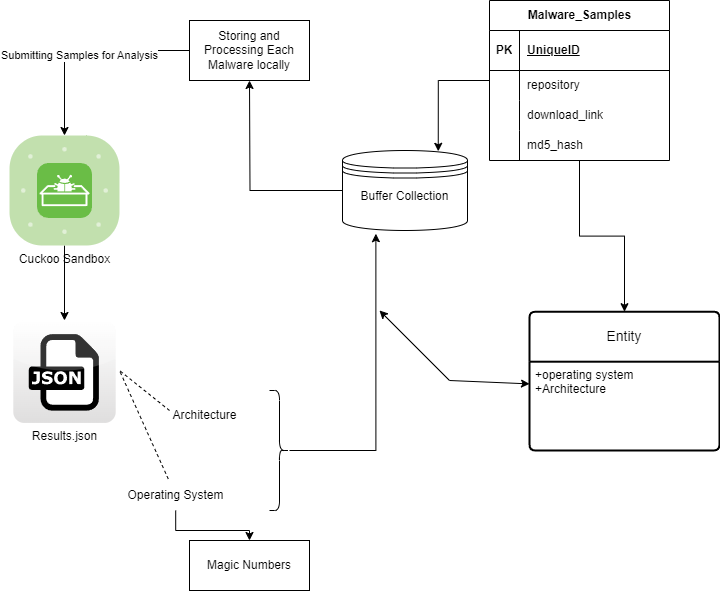

The diagram above was exported from draw.io. Its source (the exported page's mxGraphModel, read from the mxfile embedded in the PNG):
<mxGraphModel dx="1050" dy="626" grid="1" gridSize="10" guides="1" tooltips="1" connect="1" arrows="1" fold="1" page="1" pageScale="1" pageWidth="850" pageHeight="1100" math="0" shadow="0">
  <root>
    <mxCell id="0" />
    <mxCell id="1" parent="0" />
    <mxCell id="UOgDO5N-h2JDFdPa4tEY-1" value="Buffer Collection&lt;div&gt;&lt;br&gt;&lt;/div&gt;" style="shape=datastore;whiteSpace=wrap;html=1;" vertex="1" parent="1">
      <mxGeometry x="363" y="370" width="125" height="80" as="geometry" />
    </mxCell>
    <mxCell id="UOgDO5N-h2JDFdPa4tEY-2" value="Malware_Samples" style="shape=table;startSize=30;container=1;collapsible=1;childLayout=tableLayout;fixedRows=1;rowLines=0;fontStyle=1;align=center;resizeLast=1;html=1;" vertex="1" parent="1">
      <mxGeometry x="510" y="220" width="180" height="160" as="geometry" />
    </mxCell>
    <mxCell id="UOgDO5N-h2JDFdPa4tEY-3" value="" style="shape=tableRow;horizontal=0;startSize=0;swimlaneHead=0;swimlaneBody=0;fillColor=none;collapsible=0;dropTarget=0;points=[[0,0.5],[1,0.5]];portConstraint=eastwest;top=0;left=0;right=0;bottom=1;" vertex="1" parent="UOgDO5N-h2JDFdPa4tEY-2">
      <mxGeometry y="30" width="180" height="40" as="geometry" />
    </mxCell>
    <mxCell id="UOgDO5N-h2JDFdPa4tEY-4" value="PK" style="shape=partialRectangle;connectable=0;fillColor=none;top=0;left=0;bottom=0;right=0;fontStyle=1;overflow=hidden;whiteSpace=wrap;html=1;" vertex="1" parent="UOgDO5N-h2JDFdPa4tEY-3">
      <mxGeometry width="30" height="40" as="geometry">
        <mxRectangle width="30" height="40" as="alternateBounds" />
      </mxGeometry>
    </mxCell>
    <mxCell id="UOgDO5N-h2JDFdPa4tEY-5" value="UniqueID" style="shape=partialRectangle;connectable=0;fillColor=none;top=0;left=0;bottom=0;right=0;align=left;spacingLeft=6;fontStyle=5;overflow=hidden;whiteSpace=wrap;html=1;" vertex="1" parent="UOgDO5N-h2JDFdPa4tEY-3">
      <mxGeometry x="30" width="150" height="40" as="geometry">
        <mxRectangle width="150" height="40" as="alternateBounds" />
      </mxGeometry>
    </mxCell>
    <mxCell id="UOgDO5N-h2JDFdPa4tEY-6" value="" style="shape=tableRow;horizontal=0;startSize=0;swimlaneHead=0;swimlaneBody=0;fillColor=none;collapsible=0;dropTarget=0;points=[[0,0.5],[1,0.5]];portConstraint=eastwest;top=0;left=0;right=0;bottom=0;" vertex="1" parent="UOgDO5N-h2JDFdPa4tEY-2">
      <mxGeometry y="70" width="180" height="30" as="geometry" />
    </mxCell>
    <mxCell id="UOgDO5N-h2JDFdPa4tEY-7" value="" style="shape=partialRectangle;connectable=0;fillColor=none;top=0;left=0;bottom=0;right=0;editable=1;overflow=hidden;whiteSpace=wrap;html=1;" vertex="1" parent="UOgDO5N-h2JDFdPa4tEY-6">
      <mxGeometry width="30" height="30" as="geometry">
        <mxRectangle width="30" height="30" as="alternateBounds" />
      </mxGeometry>
    </mxCell>
    <mxCell id="UOgDO5N-h2JDFdPa4tEY-8" value="repository&lt;span style=&quot;white-space: pre;&quot;&gt;&#09;&lt;/span&gt;&lt;span style=&quot;white-space: pre;&quot;&gt;&#09;&lt;/span&gt;&lt;span style=&quot;white-space: pre;&quot;&gt;&#09;&lt;/span&gt;&lt;span style=&quot;white-space: pre;&quot;&gt;&#09;&lt;/span&gt;&lt;span style=&quot;white-space: pre;&quot;&gt;&#09;&lt;/span&gt;" style="shape=partialRectangle;connectable=0;fillColor=none;top=0;left=0;bottom=0;right=0;align=left;spacingLeft=6;overflow=hidden;whiteSpace=wrap;html=1;" vertex="1" parent="UOgDO5N-h2JDFdPa4tEY-6">
      <mxGeometry x="30" width="150" height="30" as="geometry">
        <mxRectangle width="150" height="30" as="alternateBounds" />
      </mxGeometry>
    </mxCell>
    <mxCell id="UOgDO5N-h2JDFdPa4tEY-9" value="" style="shape=tableRow;horizontal=0;startSize=0;swimlaneHead=0;swimlaneBody=0;fillColor=none;collapsible=0;dropTarget=0;points=[[0,0.5],[1,0.5]];portConstraint=eastwest;top=0;left=0;right=0;bottom=0;" vertex="1" parent="UOgDO5N-h2JDFdPa4tEY-2">
      <mxGeometry y="100" width="180" height="30" as="geometry" />
    </mxCell>
    <mxCell id="UOgDO5N-h2JDFdPa4tEY-10" value="" style="shape=partialRectangle;connectable=0;fillColor=none;top=0;left=0;bottom=0;right=0;editable=1;overflow=hidden;whiteSpace=wrap;html=1;" vertex="1" parent="UOgDO5N-h2JDFdPa4tEY-9">
      <mxGeometry width="30" height="30" as="geometry">
        <mxRectangle width="30" height="30" as="alternateBounds" />
      </mxGeometry>
    </mxCell>
    <mxCell id="UOgDO5N-h2JDFdPa4tEY-11" value="download_link" style="shape=partialRectangle;connectable=0;fillColor=none;top=0;left=0;bottom=0;right=0;align=left;spacingLeft=6;overflow=hidden;whiteSpace=wrap;html=1;" vertex="1" parent="UOgDO5N-h2JDFdPa4tEY-9">
      <mxGeometry x="30" width="150" height="30" as="geometry">
        <mxRectangle width="150" height="30" as="alternateBounds" />
      </mxGeometry>
    </mxCell>
    <mxCell id="UOgDO5N-h2JDFdPa4tEY-12" value="" style="shape=tableRow;horizontal=0;startSize=0;swimlaneHead=0;swimlaneBody=0;fillColor=none;collapsible=0;dropTarget=0;points=[[0,0.5],[1,0.5]];portConstraint=eastwest;top=0;left=0;right=0;bottom=0;" vertex="1" parent="UOgDO5N-h2JDFdPa4tEY-2">
      <mxGeometry y="130" width="180" height="30" as="geometry" />
    </mxCell>
    <mxCell id="UOgDO5N-h2JDFdPa4tEY-13" value="" style="shape=partialRectangle;connectable=0;fillColor=none;top=0;left=0;bottom=0;right=0;editable=1;overflow=hidden;whiteSpace=wrap;html=1;" vertex="1" parent="UOgDO5N-h2JDFdPa4tEY-12">
      <mxGeometry width="30" height="30" as="geometry">
        <mxRectangle width="30" height="30" as="alternateBounds" />
      </mxGeometry>
    </mxCell>
    <mxCell id="UOgDO5N-h2JDFdPa4tEY-14" value="md5_hash" style="shape=partialRectangle;connectable=0;fillColor=none;top=0;left=0;bottom=0;right=0;align=left;spacingLeft=6;overflow=hidden;whiteSpace=wrap;html=1;" vertex="1" parent="UOgDO5N-h2JDFdPa4tEY-12">
      <mxGeometry x="30" width="150" height="30" as="geometry">
        <mxRectangle width="150" height="30" as="alternateBounds" />
      </mxGeometry>
    </mxCell>
    <mxCell id="UOgDO5N-h2JDFdPa4tEY-15" style="edgeStyle=orthogonalEdgeStyle;rounded=0;orthogonalLoop=1;jettySize=auto;html=1;entryX=0.766;entryY=0.01;entryDx=0;entryDy=0;entryPerimeter=0;" edge="1" parent="1" source="UOgDO5N-h2JDFdPa4tEY-2" target="UOgDO5N-h2JDFdPa4tEY-1">
      <mxGeometry relative="1" as="geometry" />
    </mxCell>
    <mxCell id="UOgDO5N-h2JDFdPa4tEY-28" style="edgeStyle=orthogonalEdgeStyle;rounded=0;orthogonalLoop=1;jettySize=auto;html=1;" edge="1" parent="1" source="UOgDO5N-h2JDFdPa4tEY-17" target="UOgDO5N-h2JDFdPa4tEY-27">
      <mxGeometry relative="1" as="geometry" />
    </mxCell>
    <mxCell id="UOgDO5N-h2JDFdPa4tEY-17" value="Cuckoo Sandbox" style="verticalLabelPosition=bottom;sketch=0;html=1;fillColor=#6ABD46;strokeColor=#ffffff;verticalAlign=top;align=center;points=[[0.085,0.085,0],[0.915,0.085,0],[0.915,0.915,0],[0.085,0.915,0],[0.25,0,0],[0.5,0,0],[0.75,0,0],[1,0.25,0],[1,0.5,0],[1,0.75,0],[0.75,1,0],[0.5,1,0],[0.25,1,0],[0,0.75,0],[0,0.5,0],[0,0.25,0]];pointerEvents=1;shape=mxgraph.cisco_safe.compositeIcon;bgIcon=mxgraph.cisco_safe.architecture.generic_appliance;resIcon=mxgraph.cisco_safe.architecture.sandbox_appliance;" vertex="1" parent="1">
      <mxGeometry x="30" y="355" width="110" height="110" as="geometry" />
    </mxCell>
    <mxCell id="UOgDO5N-h2JDFdPa4tEY-19" style="edgeStyle=orthogonalEdgeStyle;rounded=0;orthogonalLoop=1;jettySize=auto;html=1;" edge="1" parent="1" source="UOgDO5N-h2JDFdPa4tEY-1">
      <mxGeometry relative="1" as="geometry">
        <mxPoint x="270" y="300" as="targetPoint" />
      </mxGeometry>
    </mxCell>
    <mxCell id="UOgDO5N-h2JDFdPa4tEY-23" value="Storing and Processing Each Malware locally" style="rounded=0;whiteSpace=wrap;html=1;" vertex="1" parent="1">
      <mxGeometry x="210" y="240" width="120" height="60" as="geometry" />
    </mxCell>
    <mxCell id="UOgDO5N-h2JDFdPa4tEY-24" style="edgeStyle=orthogonalEdgeStyle;rounded=0;orthogonalLoop=1;jettySize=auto;html=1;entryX=0.5;entryY=0;entryDx=0;entryDy=0;entryPerimeter=0;" edge="1" parent="1" source="UOgDO5N-h2JDFdPa4tEY-23" target="UOgDO5N-h2JDFdPa4tEY-17">
      <mxGeometry relative="1" as="geometry" />
    </mxCell>
    <mxCell id="UOgDO5N-h2JDFdPa4tEY-25" value="Submitting Samples for Analysis" style="edgeLabel;html=1;align=center;verticalAlign=middle;resizable=0;points=[];" vertex="1" connectable="0" parent="UOgDO5N-h2JDFdPa4tEY-24">
      <mxGeometry x="0.059" y="4" relative="1" as="geometry">
        <mxPoint as="offset" />
      </mxGeometry>
    </mxCell>
    <mxCell id="UOgDO5N-h2JDFdPa4tEY-27" value="Results.json" style="dashed=0;outlineConnect=0;html=1;align=center;labelPosition=center;verticalLabelPosition=bottom;verticalAlign=top;shape=mxgraph.webicons.json;gradientColor=#DFDEDE" vertex="1" parent="1">
      <mxGeometry x="33.80000000000001" y="540" width="102.4" height="102.4" as="geometry" />
    </mxCell>
    <mxCell id="UOgDO5N-h2JDFdPa4tEY-29" value="" style="endArrow=none;dashed=1;html=1;rounded=0;" edge="1" parent="1" target="UOgDO5N-h2JDFdPa4tEY-32">
      <mxGeometry width="50" height="50" relative="1" as="geometry">
        <mxPoint x="190" y="630" as="sourcePoint" />
        <mxPoint x="200" y="580" as="targetPoint" />
        <Array as="points">
          <mxPoint x="140" y="590" />
        </Array>
      </mxGeometry>
    </mxCell>
    <mxCell id="UOgDO5N-h2JDFdPa4tEY-31" value="Architecture" style="text;html=1;align=center;verticalAlign=middle;resizable=0;points=[];autosize=1;strokeColor=none;fillColor=none;" vertex="1" parent="1">
      <mxGeometry x="180" y="620" width="90" height="30" as="geometry" />
    </mxCell>
    <mxCell id="UOgDO5N-h2JDFdPa4tEY-47" style="edgeStyle=orthogonalEdgeStyle;rounded=0;orthogonalLoop=1;jettySize=auto;html=1;" edge="1" parent="1" source="UOgDO5N-h2JDFdPa4tEY-32" target="UOgDO5N-h2JDFdPa4tEY-46">
      <mxGeometry relative="1" as="geometry" />
    </mxCell>
    <mxCell id="UOgDO5N-h2JDFdPa4tEY-32" value="Operating System" style="text;html=1;align=center;verticalAlign=middle;resizable=0;points=[];autosize=1;strokeColor=none;fillColor=none;" vertex="1" parent="1">
      <mxGeometry x="136.2" y="700" width="120" height="30" as="geometry" />
    </mxCell>
    <mxCell id="UOgDO5N-h2JDFdPa4tEY-37" value="" style="shape=curlyBracket;whiteSpace=wrap;html=1;rounded=1;flipH=1;labelPosition=right;verticalLabelPosition=middle;align=left;verticalAlign=middle;" vertex="1" parent="1">
      <mxGeometry x="290" y="610" width="20" height="120" as="geometry" />
    </mxCell>
    <mxCell id="UOgDO5N-h2JDFdPa4tEY-38" style="edgeStyle=orthogonalEdgeStyle;rounded=0;orthogonalLoop=1;jettySize=auto;html=1;entryX=0.267;entryY=1.04;entryDx=0;entryDy=0;entryPerimeter=0;" edge="1" parent="1" source="UOgDO5N-h2JDFdPa4tEY-37" target="UOgDO5N-h2JDFdPa4tEY-1">
      <mxGeometry relative="1" as="geometry" />
    </mxCell>
    <mxCell id="UOgDO5N-h2JDFdPa4tEY-39" value="Entity" style="swimlane;childLayout=stackLayout;horizontal=1;startSize=50;horizontalStack=0;rounded=1;fontSize=14;fontStyle=0;strokeWidth=2;resizeParent=0;resizeLast=1;shadow=0;dashed=0;align=center;arcSize=4;whiteSpace=wrap;html=1;" vertex="1" parent="1">
      <mxGeometry x="550" y="531.2" width="190" height="138.8" as="geometry" />
    </mxCell>
    <mxCell id="UOgDO5N-h2JDFdPa4tEY-40" value="+operating system&lt;div&gt;+Architecture&lt;/div&gt;" style="align=left;strokeColor=none;fillColor=none;spacingLeft=4;fontSize=12;verticalAlign=top;resizable=0;rotatable=0;part=1;html=1;" vertex="1" parent="UOgDO5N-h2JDFdPa4tEY-39">
      <mxGeometry y="50" width="190" height="88.80000000000001" as="geometry" />
    </mxCell>
    <mxCell id="UOgDO5N-h2JDFdPa4tEY-42" style="edgeStyle=orthogonalEdgeStyle;rounded=0;orthogonalLoop=1;jettySize=auto;html=1;entryX=0.5;entryY=0;entryDx=0;entryDy=0;" edge="1" parent="1" source="UOgDO5N-h2JDFdPa4tEY-2" target="UOgDO5N-h2JDFdPa4tEY-39">
      <mxGeometry relative="1" as="geometry" />
    </mxCell>
    <mxCell id="UOgDO5N-h2JDFdPa4tEY-44" value="" style="endArrow=classic;startArrow=classic;html=1;rounded=0;entryX=0;entryY=0.25;entryDx=0;entryDy=0;" edge="1" parent="1" target="UOgDO5N-h2JDFdPa4tEY-40">
      <mxGeometry width="50" height="50" relative="1" as="geometry">
        <mxPoint x="400" y="530" as="sourcePoint" />
        <mxPoint x="450" y="480" as="targetPoint" />
        <Array as="points">
          <mxPoint x="470" y="600" />
        </Array>
      </mxGeometry>
    </mxCell>
    <mxCell id="UOgDO5N-h2JDFdPa4tEY-46" value="Magic Numbers" style="whiteSpace=wrap;html=1;" vertex="1" parent="1">
      <mxGeometry x="210" y="760" width="120" height="50" as="geometry" />
    </mxCell>
  </root>
</mxGraphModel>